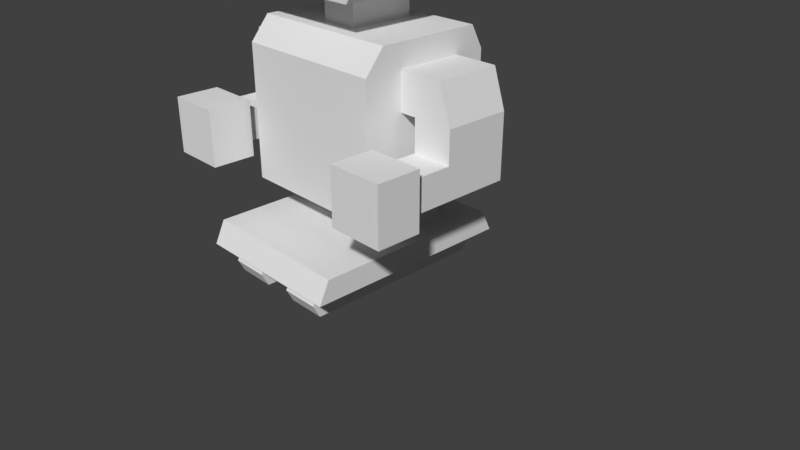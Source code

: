 # Source: Robot.blend  (saved by Blender 2.79.0; exported with 4.5.12 LTS)
import bpy
from mathutils import Matrix  # noqa: F401  (used for matrix-valued properties, if any)

bpy.ops.wm.read_factory_settings(use_empty=True)
scene = bpy.context.scene
scene.name = 'Scene'

# ---- collections
col_collection_1 = bpy.data.collections.new('Collection 1'); scene.collection.children.link(col_collection_1)

# ---- materials (node trees are filled in below, after node groups)
mat_material = bpy.data.materials.new('Material')
mat_material.alpha_threshold = 0.0
mat_material.use_transparent_shadow = False
mat_material.roughness = 0.5
mat_material.line_color = (0.0, 0.0, 0.0, 1.0)

# ---- material node trees

# ---- world
world_world = bpy.data.worlds.new('World'); scene.world = world_world
world_world.color = (0.05088, 0.05088, 0.05088)
world_world.use_sun_shadow = False
world_world.sun_shadow_jitter_overblur = 0.0
world_world.cycles.sampling_method = 'MANUAL'

# ---- cameras
cam_camera = bpy.data.cameras.new('Camera')
cam_camera.clip_end = 100.0
cam_camera.lens = 35.0
cam_camera.sensor_width = 32.0
cam_camera.sensor_height = 18.0
cam_camera.ortho_scale = 7.314
cam_camera.dof.focus_distance = 0.0
cam_camera.dof.aperture_fstop = 128.0

# ---- meshes
me_cube = bpy.data.meshes.new('Cube')
me_cube.from_pydata([(-0.2424, -0.6305, 2.026), (-0.2424, 0.7061, 2.026), (-1.0, -0.8739, 0.02566), (-1.0, 0.8657, 0.02566), (-0.2424, -0.8739, 0.02566), (-0.2424, 0.8657, 0.02566), (-1.0, -0.6305, 2.026), (-1.0, 0.7061, 2.026), (1.788e-07, 0.8657, 0.02566), (0.0, -0.8739, 0.02566), (2.384e-07, 0.7061, 2.026), (-5.364e-07, -0.6305, 2.026), (-0.7424, 0.8657, 0.02566), (-0.7424, -0.8739, 0.02566), (-0.7424, 0.7061, 2.026), (-0.7424, -0.6305, 2.026), (-0.2424, -0.3798, 0.02566), (-0.2424, -0.3798, 2.026), (-1.0, -0.3798, 0.02566), (-1.0, -0.3798, 2.026), (-2.961e-07, -0.3798, 2.026), (5.545e-08, -0.3798, 0.02566), (-0.7424, -0.3798, 2.026), (-0.7424, -0.3798, 0.02566), (-0.2424, 0.4619, 0.02566), (-1.0, 0.4619, 0.02566), (-1.0, 0.4619, 2.026), (1.307e-07, 0.4619, 0.02566), (-0.7424, 0.4619, 0.02566), (-0.2424, 0.4619, 2.026), (2.995e-08, 0.4619, 2.026), (-0.7424, 0.4619, 2.026), (-0.2424, -0.3798, -0.6552), (-0.7424, -0.3798, -0.6552), (-0.2424, 0.4619, -0.6552), (-0.7424, 0.4619, -0.6552), (-0.7424, -0.3798, -0.3714), (-0.2424, -0.3798, -0.3714), (-0.7424, 0.4619, -0.3714), (-0.2424, 0.4619, -0.3714), (-0.2424, -1.604, -0.6552), (-0.7424, -1.604, -0.6552), (-0.7424, -1.47, -0.3714), (-0.2424, -1.47, -0.3714), (-0.2424, 1.15, -0.6552), (-0.7424, 1.15, -0.6552), (-0.7424, 1.007, -0.3714), (-0.2424, 1.007, -0.3714), (-1.017, -0.3798, -0.6552), (-1.017, 0.4619, -0.6552), (-1.017, -0.3798, -0.3714), (-1.017, 0.4619, -0.3714), (-1.017, -1.604, -0.6552), (-1.017, -1.47, -0.3714), (-1.017, 1.15, -0.6552), (-1.017, 1.007, -0.3714), (-3.725e-08, -0.3798, -0.6552), (5.215e-08, 0.4619, -0.6552), (-3.725e-08, -0.3798, -0.3714), (5.215e-08, 0.4619, -0.3714), (-3.725e-08, -1.604, -0.6552), (-3.725e-08, -1.47, -0.3714), (5.215e-08, 1.15, -0.6552), (5.215e-08, 1.007, -0.3714), (-0.2424, 0.8657, 1.256), (-1.0, -0.8739, 1.256), (-1.0, 0.8657, 1.256), (-0.2424, -0.8739, 1.256), (2.155e-07, 0.8657, 1.256), (-3.301e-07, -0.8739, 1.256), (-0.7424, 0.8657, 1.256), (-0.7424, -0.8739, 1.256), (-1.0, -0.3798, 1.256), (-1.0, 0.4619, 1.256), (-0.2424, 0.8657, 1.73), (-1.0, -0.8739, 1.73), (-1.0, 0.8657, 1.73), (2.296e-07, 0.8657, 1.73), (-0.7424, 0.8657, 1.73), (-0.2424, -0.8739, 1.73), (-4.571e-07, -0.8739, 1.73), (-0.7424, -0.8739, 1.73), (-1.0, -0.3798, 1.73), (-1.0, 0.4619, 1.73), (-1.72, -0.3798, 1.256), (-1.72, 0.4619, 1.256), (-1.56, -0.3798, 1.73), (-1.56, 0.4619, 1.73), (-1.21, -0.3798, 1.256), (-1.21, 0.4619, 1.256), (-1.21, 0.4619, 1.73), (-1.21, -0.3798, 1.73), (-1.72, -0.3798, 0.4446), (-1.72, 0.4619, 0.4446), (-1.21, -0.3798, 0.4446), (-1.21, 0.4619, 0.4446), (-1.21, 0.4619, 0.8505), (-1.72, 0.4619, 0.8505), (-1.72, -0.3798, 0.8505), (-1.21, -0.3798, 0.8505), (-1.72, -1.462, 0.4446), (-1.21, -1.462, 0.4446), (-1.72, -1.462, 0.8505), (-1.21, -1.462, 0.8505), (-1.21, -0.9005, 0.8505), (-1.21, -0.9005, 0.4446), (-1.72, -0.9005, 0.8505), (-1.72, -0.9005, 0.4446), (-1.109, -1.462, 0.4446), (-1.109, -1.462, 0.8505), (-1.109, -0.9005, 0.8505), (-1.109, -0.9005, 0.4446), (-1.819, -1.462, 0.4446), (-1.819, -1.462, 0.8505), (-1.819, -0.9005, 0.8505), (-1.819, -0.9005, 0.4446), (-1.72, -1.462, 1.006), (-1.21, -1.462, 1.006), (-1.21, -0.9005, 1.006), (-1.72, -0.9005, 1.006), (-1.109, -1.462, 1.006), (-1.109, -0.9005, 1.006), (-1.819, -1.462, 1.006), (-1.819, -0.9005, 1.006), (-1.72, -1.462, 0.2871), (-1.21, -1.462, 0.2871), (-1.21, -0.9005, 0.2871), (-1.72, -0.9005, 0.2871), (-1.109, -1.462, 0.2871), (-1.109, -0.9005, 0.2871), (-1.819, -1.462, 0.2871), (-1.819, -0.9005, 0.2871), (-0.2424, -0.3798, 2.428), (-2.961e-07, -0.3798, 2.428), (-0.2424, 0.4619, 2.428), (2.995e-08, 0.4619, 2.428), (-0.2424, -0.3798, 3.357), (-2.961e-07, -0.3798, 3.357), (-0.2424, 0.4619, 3.357), (2.995e-08, 0.4619, 3.357), (-0.7049, -0.3798, 2.428), (-0.7049, 0.4619, 2.428), (-0.7243, -0.3798, 3.357), (-0.7243, 0.4619, 3.357), (-0.2424, -0.8625, 2.428), (-5.048e-07, -0.8625, 2.428), (-0.2424, -0.8625, 3.357), (-5.048e-07, -0.8625, 3.357), (-0.7049, -0.8625, 2.428), (-0.7243, -0.8625, 3.357), (2.995e-08, 0.4619, 3.102), (-2.961e-07, -0.3798, 3.102), (-0.2424, 0.4619, 3.102), (-0.8118, -0.3798, 3.102), (-0.8118, 0.4619, 3.102), (-5.048e-07, -0.8625, 3.102), (-0.2424, -0.8625, 3.102), (-0.8118, -0.8625, 3.102), (-2.961e-07, -0.3798, 2.57), (-0.2424, 0.4619, 2.57), (-0.8118, -0.3798, 2.57), (-0.8118, 0.4619, 2.57), (-5.048e-07, -0.8625, 2.57), (-0.2424, -0.8625, 2.57), (-0.8118, -0.8625, 2.57), (2.995e-08, 0.4619, 2.57), (-0.549, 0.4619, 3.357), (-0.549, -0.3798, 3.357), (-0.549, 0.4619, 2.428), (-0.549, -0.3798, 2.428), (-0.549, -0.8625, 3.357), (-0.549, -0.8625, 2.428), (-0.549, -0.8625, 3.102), (-0.549, 0.4619, 3.102), (-0.549, -0.8625, 2.57), (-0.549, 0.4619, 2.57), (-0.2424, -0.4947, 3.102), (-0.2424, -0.4947, 2.57), (-0.549, -0.4947, 3.102), (-0.549, -0.4947, 2.57), (-0.2424, 0.04107, 2.026), (-1.331e-07, 0.04107, 2.026), (-0.7424, 0.04107, 2.026), (-0.2424, 0.04107, 0.02566), (-1.0, 0.04107, 0.02566), (-1.0, 0.04107, 2.026), (9.308e-08, 0.04107, 0.02566), (-0.7424, 0.04107, 0.02566), (-0.2424, 0.04107, -0.6552), (-0.7424, 0.04107, -0.6552), (-0.2424, 0.04107, -0.3714), (-0.7424, 0.04107, -0.3714), (-1.017, 0.04107, -0.6552), (-1.017, 0.04107, -0.3714), (7.451e-09, 0.04107, -0.6552), (7.451e-09, 0.04107, -0.3714), (-1.0, 0.04107, 1.256), (-1.0, 0.04107, 1.73), (-1.72, 0.04107, 1.256), (-1.56, 0.04107, 1.73), (-1.21, 0.04107, 1.73), (-1.21, 0.04107, 1.256), (-1.72, 0.04107, 0.4446), (-1.21, 0.04107, 0.4446), (-1.72, 0.04107, 0.8505), (-1.21, 0.04107, 0.8505), (-0.2424, 0.04107, 2.428), (-1.331e-07, 0.04107, 2.428), (-0.2424, 0.04107, 3.357), (-1.331e-07, 0.04107, 3.357), (-0.7049, 0.04107, 2.428), (-0.7243, 0.04107, 3.357), (-0.8118, 0.04107, 3.102), (-1.331e-07, 0.04107, 3.102), (-1.331e-07, 0.04107, 2.57), (-0.8118, 0.04107, 2.57), (-0.549, 0.04107, 2.428), (-0.549, 0.04107, 3.357), (-0.7424, 0.9484, -0.3714), (-0.7424, 0.9484, -0.6552), (-0.2424, 0.9484, -0.3714), (-0.2424, 0.9484, -0.6552), (-1.017, 0.9484, -0.3714), (-1.017, 0.9484, -0.6552), (5.215e-08, 0.9484, -0.3714), (5.215e-08, 0.9484, -0.6552), (-0.7424, -1.4, -0.6552), (-0.7424, -1.4, -0.3714), (-0.2424, -1.4, -0.3714), (-0.2424, -1.4, -0.6552), (-1.017, -1.4, -0.6552), (-1.017, -1.4, -0.3714), (-3.725e-08, -1.4, -0.3714), (-3.725e-08, -1.4, -0.6552), (-0.2424, -0.3798, -0.9929), (-0.7424, -0.3798, -0.9929), (-0.2424, 0.4619, -0.9929), (-0.7424, 0.4619, -0.9929), (-0.2424, 0.04107, -0.9929), (-0.7424, 0.04107, -0.9929), (-0.7424, 0.9484, -0.9929), (-0.2424, 0.9484, -0.9929), (-0.7424, -1.4, -0.9929), (-0.2424, -1.4, -0.9929), (-0.2424, -0.3798, -0.824), (-0.7424, 0.04107, -0.824), (-0.7424, 0.4619, -0.824), (-0.2424, 0.04107, -0.824), (-0.7424, -1.489, -0.824), (-0.2424, -1.489, -0.824), (-0.7424, -0.3798, -0.824), (-0.2424, 0.4619, -0.824), (-0.2424, 1.07, -0.824), (-0.7424, 1.07, -0.824)], [], [(23, 13, 2, 18), (22, 19, 6, 15), (21, 9, 4, 16), (81, 15, 6, 75), (83, 26, 7, 76), (70, 12, 3, 66), (20, 17, 0, 11), (80, 11, 0, 79), (68, 8, 5, 64), (64, 5, 12, 70), (79, 0, 15, 81), (17, 22, 15, 0), (16, 4, 13, 23), (41, 42, 53, 52), (180, 182, 22, 17), (180, 17, 132, 206), (75, 6, 19, 82), (186, 21, 16, 183), (182, 185, 19, 22), (187, 23, 18, 184), (12, 28, 25, 3), (14, 7, 26, 31), (8, 27, 24, 5), (10, 1, 29, 30), (1, 14, 31, 29), (5, 24, 28, 12), (197, 185, 26, 83), (244, 249, 243, 234), (218, 46, 55, 222), (227, 36, 50, 231), (190, 37, 58, 195), (183, 16, 37, 190), (28, 24, 39, 38), (187, 28, 38, 191), (16, 23, 36, 37), (43, 42, 41, 40), (228, 227, 42, 43), (226, 229, 40, 41), (188, 34, 57, 194), (46, 47, 44, 45), (218, 220, 47, 46), (229, 32, 56, 233), (221, 219, 45, 44), (231, 230, 52, 53), (193, 51, 49, 192), (223, 222, 55, 54), (189, 33, 48, 192), (226, 41, 52, 230), (219, 35, 49, 223), (46, 45, 54, 55), (191, 38, 51, 193), (195, 58, 56, 194), (233, 232, 61, 60), (224, 225, 62, 63), (220, 39, 59, 224), (44, 47, 63, 62), (228, 43, 61, 232), (221, 44, 62, 225), (43, 40, 60, 61), (184, 196, 73, 25), (2, 65, 72, 18), (4, 67, 71, 13), (74, 64, 70, 78), (77, 68, 64, 74), (9, 69, 67, 4), (78, 70, 66, 76), (25, 73, 66, 3), (13, 71, 65, 2), (14, 78, 76, 7), (10, 77, 74, 1), (1, 74, 78, 14), (97, 96, 95, 93), (65, 75, 82, 72), (67, 79, 81, 71), (69, 80, 79, 67), (73, 83, 76, 66), (71, 81, 75, 65), (198, 199, 87, 85), (200, 90, 87, 199), (88, 91, 86, 84), (90, 89, 85, 87), (83, 73, 89, 90), (72, 82, 91, 88), (197, 83, 90, 200), (196, 72, 88, 201), (203, 94, 92, 202), (109, 110, 121, 120), (205, 99, 94, 203), (204, 97, 93, 202), (198, 85, 97, 204), (201, 88, 99, 205), (88, 84, 98, 99), (85, 89, 96, 97), (103, 102, 100, 101), (106, 114, 123, 119), (107, 105, 126, 127), (110, 104, 118, 121), (98, 92, 107, 106), (92, 94, 105, 107), (99, 98, 106, 104), (94, 99, 104, 105), (111, 110, 109, 108), (105, 104, 110, 111), (103, 101, 108, 109), (112, 115, 131, 130), (114, 115, 112, 113), (100, 112, 130, 124), (100, 102, 113, 112), (106, 107, 115, 114), (118, 117, 120, 121), (118, 119, 116, 117), (116, 119, 123, 122), (103, 109, 120, 117), (113, 102, 116, 122), (114, 113, 122, 123), (102, 103, 117, 116), (104, 106, 119, 118), (127, 126, 125, 124), (125, 126, 129, 128), (127, 124, 130, 131), (101, 100, 124, 125), (105, 111, 129, 126), (115, 107, 127, 131), (111, 108, 128, 129), (108, 101, 125, 128), (213, 150, 139, 209), (17, 20, 133, 132), (181, 30, 135, 207), (30, 29, 134, 135), (209, 208, 136, 137), (167, 142, 149, 170), (217, 166, 143, 211), (150, 152, 138, 139), (212, 153, 142, 211), (175, 168, 141, 161), (216, 169, 140, 210), (169, 132, 144, 171), (156, 155, 147, 146), (172, 170, 149, 157), (137, 136, 146, 147), (132, 133, 145, 144), (151, 137, 147, 155), (160, 140, 148, 164), (142, 153, 157, 149), (158, 151, 155, 162), (174, 172, 157, 164), (163, 162, 155, 156), (166, 173, 154, 143), (215, 160, 153, 212), (165, 159, 152, 150), (214, 165, 150, 213), (207, 135, 165, 214), (135, 134, 159, 165), (210, 140, 160, 215), (144, 145, 162, 163), (171, 174, 164, 148), (133, 158, 162, 145), (153, 160, 164, 157), (173, 175, 161, 154), (152, 159, 175, 173), (144, 163, 174, 171), (138, 152, 173, 166), (174, 163, 177, 179), (156, 146, 170, 172), (140, 169, 171, 148), (206, 132, 169, 216), (159, 134, 168, 175), (208, 138, 166, 217), (136, 167, 170, 146), (177, 176, 178, 179), (156, 172, 178, 176), (172, 174, 179, 178), (163, 156, 176, 177), (136, 208, 217, 167), (134, 206, 216, 168), (141, 210, 215, 161), (133, 207, 214, 158), (158, 214, 213, 151), (161, 215, 212, 154), (168, 216, 210, 141), (154, 212, 211, 143), (167, 217, 211, 142), (139, 138, 208, 209), (20, 181, 207, 133), (151, 213, 209, 137), (89, 201, 205, 96), (84, 198, 204, 98), (98, 204, 202, 92), (96, 205, 203, 95), (95, 203, 202, 93), (73, 196, 201, 89), (82, 197, 200, 91), (91, 200, 199, 86), (84, 86, 199, 198), (18, 72, 196, 184), (59, 195, 194, 57), (36, 191, 193, 50), (35, 189, 192, 49), (50, 193, 192, 48), (32, 188, 194, 56), (23, 187, 191, 36), (24, 183, 190, 39), (39, 190, 195, 59), (249, 248, 242, 243), (82, 19, 185, 197), (28, 187, 184, 25), (31, 26, 185, 182), (27, 186, 183, 24), (29, 180, 206, 134), (29, 31, 182, 180), (34, 221, 225, 57), (47, 220, 224, 63), (59, 57, 225, 224), (45, 219, 223, 54), (49, 51, 222, 223), (247, 244, 234, 238), (38, 39, 220, 218), (38, 218, 222, 51), (37, 228, 232, 58), (56, 58, 232, 233), (33, 226, 230, 48), (50, 48, 230, 231), (40, 229, 233, 60), (245, 246, 237, 239), (37, 36, 227, 228), (42, 227, 231, 53), (238, 234, 235, 239), (236, 238, 239, 237), (236, 237, 240, 241), (235, 234, 243, 242), (250, 245, 239, 235), (248, 250, 235, 242), (251, 247, 238, 236), (253, 252, 241, 240), (252, 251, 236, 241), (246, 253, 240, 237), (35, 219, 253, 246), (221, 34, 251, 252), (219, 221, 252, 253), (34, 188, 247, 251), (226, 33, 250, 248), (33, 189, 245, 250), (189, 35, 246, 245), (188, 32, 244, 247), (229, 226, 248, 249), (32, 229, 249, 244), (37, 190, 39, 38, 191, 36)])
_uv = me_cube.uv_layers.new(name='UVMap')
_uv.uv.foreach_set('vector', [0.4264, 0.3788, 0.3654, 0.3788, 0.3654, 0.347, 0.4264, 0.347, 0.0921, 0.8945, 0.1239, 0.8945, 0.1239, 0.9255, 0.0921, 0.9255, 0.4264, 0.4706, 0.3654, 0.4706, 0.3654, 0.4406, 0.4264, 0.4406, 0.7836, 0.8263, 0.7836, 0.8736, 0.7518, 0.8736, 0.7518, 0.8263, 0.9258, 0.1654, 0.9623, 0.1654, 0.9623, 0.1956, 0.9258, 0.2153, 0.9079, 0.8265, 0.9079, 0.9244, 0.8761, 0.9244, 0.8761, 0.8265, 0.0003554, 0.8945, 0.03031, 0.8945, 0.03031, 0.9255, 0.0003554, 0.9255, 0.8754, 0.8263, 0.8754, 0.8736, 0.8454, 0.8736, 0.8454, 0.8263, 0.9996, 0.8265, 0.9996, 0.9244, 0.9697, 0.9244, 0.9697, 0.8265, 0.9697, 0.8265, 0.9697, 0.9244, 0.9079, 0.9244, 0.9079, 0.8265, 0.8454, 0.8263, 0.8454, 0.8736, 0.7836, 0.8736, 0.7836, 0.8263, 0.03031, 0.8945, 0.0921, 0.8945, 0.0921, 0.9255, 0.03031, 0.9255, 0.4264, 0.4406, 0.3654, 0.4406, 0.3654, 0.3788, 0.4264, 0.3788, 0.08126, 0.1475, 0.08914, 0.1914, 0.05032, 0.2149, 0.02903, 0.1456, 0.03031, 0.8425, 0.0921, 0.8425, 0.0921, 0.8945, 0.03031, 0.8945, 0.2814, 0.945, 0.2294, 0.945, 0.2294, 0.8953, 0.2814, 0.8953, 0.9258, 0.0003553, 0.9623, 0.03043, 0.9623, 0.06142, 0.9258, 0.06142, 0.5212, 0.9406, 0.4692, 0.9406, 0.4692, 0.9107, 0.5212, 0.9107, 0.0921, 0.8425, 0.1239, 0.8425, 0.1239, 0.8945, 0.0921, 0.8945, 0.3861, 0.9272, 0.3341, 0.9272, 0.3341, 0.8953, 0.3861, 0.8953, 0.7836, 0.8744, 0.7836, 0.9242, 0.7518, 0.9242, 0.7518, 0.8744, 0.0921, 0.7603, 0.1239, 0.7603, 0.1239, 0.7905, 0.0921, 0.7905, 0.8754, 0.8744, 0.8754, 0.9242, 0.8454, 0.9242, 0.8454, 0.8744, 0.0003553, 0.7603, 0.03031, 0.7603, 0.03031, 0.7905, 0.0003553, 0.7905, 0.03031, 0.7603, 0.0921, 0.7603, 0.0921, 0.7905, 0.03031, 0.7905, 0.8454, 0.8744, 0.8454, 0.9242, 0.7836, 0.9242, 0.7836, 0.8744, 0.9258, 0.1134, 0.9623, 0.1134, 0.9623, 0.1654, 0.9258, 0.1654, 0.6085, 0.4641, 0.5346, 0.3486, 0.5582, 0.3467, 0.6261, 0.4529, 0.3733, 0.2082, 0.3772, 0.2028, 0.4144, 0.2274, 0.4069, 0.2348, 0.09331, 0.1988, 0.2147, 0.2522, 0.2031, 0.2952, 0.05914, 0.224, 0.2627, 0.1971, 0.2211, 0.1954, 0.2234, 0.1706, 0.2631, 0.1729, 0.78, 0.5242, 0.785, 0.5549, 0.7519, 0.6083, 0.7152, 0.5246, 0.8188, 0.4979, 0.7902, 0.4916, 0.748, 0.4445, 0.8519, 0.4445, 0.8238, 0.5286, 0.8188, 0.4979, 0.8519, 0.4445, 0.8886, 0.5282, 0.785, 0.5549, 0.8136, 0.5612, 0.8558, 0.6083, 0.7519, 0.6083, 0.1361, 0.1711, 0.08914, 0.1914, 0.08126, 0.1475, 0.1303, 0.1529, 0.139, 0.1752, 0.09331, 0.1988, 0.08914, 0.1914, 0.1361, 0.1711, 0.08859, 0.1199, 0.1373, 0.1376, 0.1303, 0.1529, 0.08126, 0.1475, 0.2687, 0.1207, 0.3085, 0.1323, 0.3015, 0.1513, 0.2651, 0.1453, 0.3772, 0.2028, 0.339, 0.1781, 0.3437, 0.1618, 0.3908, 0.1627, 0.3733, 0.2082, 0.3363, 0.1812, 0.339, 0.1781, 0.3772, 0.2028, 0.1373, 0.1376, 0.223, 0.1185, 0.2238, 0.1431, 0.149, 0.1506, 0.3389, 0.151, 0.3878, 0.1362, 0.3908, 0.1627, 0.3437, 0.1618, 0.05914, 0.224, 0.03018, 0.2638, 0.0003553, 0.242, 0.05032, 0.2149, 0.2708, 0.2945, 0.3386, 0.2807, 0.3574, 0.3264, 0.2768, 0.3463, 0.4387, 0.2762, 0.4069, 0.2348, 0.4144, 0.2274, 0.4685, 0.2528, 0.283, 0.05135, 0.216, 0.04912, 0.206, 0.0003553, 0.2938, 0.0003553, 0.08859, 0.1199, 0.08126, 0.1475, 0.02903, 0.1456, 0.0397, 0.09758, 0.3878, 0.1362, 0.3444, 0.07667, 0.3764, 0.03595, 0.4347, 0.1224, 0.3772, 0.2028, 0.3908, 0.1627, 0.4388, 0.1655, 0.4144, 0.2274, 0.2668, 0.2489, 0.3182, 0.2431, 0.3386, 0.2807, 0.2708, 0.2945, 0.2631, 0.1729, 0.2234, 0.1706, 0.2238, 0.1431, 0.2651, 0.1453, 0.149, 0.1506, 0.1478, 0.1634, 0.1449, 0.162, 0.1418, 0.154, 0.3285, 0.1707, 0.3297, 0.1599, 0.335, 0.1644, 0.3307, 0.1699, 0.3363, 0.1812, 0.3028, 0.195, 0.2999, 0.1736, 0.3285, 0.1707, 0.3437, 0.1618, 0.339, 0.1781, 0.3307, 0.1699, 0.335, 0.1644, 0.139, 0.1752, 0.1361, 0.1711, 0.1449, 0.162, 0.1478, 0.1634, 0.3389, 0.151, 0.3437, 0.1618, 0.335, 0.1644, 0.3297, 0.1599, 0.1361, 0.1711, 0.1303, 0.1529, 0.1418, 0.154, 0.1449, 0.162, 0.7152, 0.1134, 0.8673, 0.1134, 0.8673, 0.1654, 0.7152, 0.1654, 0.7152, 0.0003553, 0.8673, 0.0003553, 0.8673, 0.06142, 0.7152, 0.06142, 0.8454, 0.6157, 0.8454, 0.7678, 0.7836, 0.7678, 0.7836, 0.6157, 0.9709, 0.7668, 0.9697, 0.8265, 0.9079, 0.8265, 0.9091, 0.7668, 1.001, 0.7668, 0.9996, 0.8265, 0.9697, 0.8265, 0.9709, 0.7668, 0.8754, 0.6157, 0.8754, 0.7678, 0.8454, 0.7678, 0.8454, 0.6157, 0.9091, 0.7668, 0.9079, 0.8265, 0.8761, 0.8265, 0.8773, 0.7668, 0.7152, 0.1654, 0.8673, 0.1654, 0.8673, 0.2153, 0.7152, 0.2153, 0.7836, 0.6157, 0.7836, 0.7678, 0.7518, 0.7678, 0.7518, 0.6157, 0.9079, 0.6157, 0.9091, 0.7668, 0.8773, 0.7668, 0.8761, 0.6157, 0.9996, 0.6157, 1.001, 0.7668, 0.9709, 0.7668, 0.9697, 0.6157, 0.9697, 0.6157, 0.9709, 0.7668, 0.9091, 0.7668, 0.9079, 0.6157, 0.6622, 0.7968, 0.7251, 0.7968, 0.7251, 0.847, 0.6622, 0.847, 0.8673, 0.0003553, 0.9258, 0.0003553, 0.9258, 0.06142, 0.8673, 0.06142, 0.8454, 0.7678, 0.8454, 0.8263, 0.7836, 0.8263, 0.7836, 0.7678, 0.8754, 0.7678, 0.8754, 0.8263, 0.8454, 0.8263, 0.8454, 0.7678, 0.8673, 0.1654, 0.9258, 0.1654, 0.9258, 0.2153, 0.8673, 0.2153, 0.7836, 0.7678, 0.7836, 0.8263, 0.7518, 0.8263, 0.7518, 0.7678, 0.6102, 0.7466, 0.6102, 0.6849, 0.6622, 0.6849, 0.6622, 0.7466, 0.6102, 0.6417, 0.6622, 0.6417, 0.6622, 0.6849, 0.6102, 0.6849, 0.4952, 0.7466, 0.4952, 0.6881, 0.5384, 0.6881, 0.5582, 0.7466, 0.7251, 0.6881, 0.7251, 0.7466, 0.6622, 0.7466, 0.6819, 0.6881, 0.7511, 0.6881, 0.7511, 0.7466, 0.7251, 0.7466, 0.7251, 0.6881, 0.4692, 0.7466, 0.4692, 0.6881, 0.4952, 0.6881, 0.4952, 0.7466, 0.6102, 0.6157, 0.6622, 0.6157, 0.6622, 0.6417, 0.6102, 0.6417, 0.1766, 0.929, 0.1246, 0.929, 0.1246, 0.9031, 0.1766, 0.9031, 0.6102, 0.9099, 0.5582, 0.9099, 0.5582, 0.847, 0.6102, 0.847, 0.8723, 0.3551, 0.9418, 0.3551, 0.9418, 0.3743, 0.8723, 0.3743, 0.1766, 0.8529, 0.1246, 0.8529, 0.1246, 0.8027, 0.1766, 0.8027, 0.6102, 0.7968, 0.6622, 0.7968, 0.6622, 0.847, 0.6102, 0.847, 0.6102, 0.7466, 0.6622, 0.7466, 0.6622, 0.7968, 0.6102, 0.7968, 0.1766, 0.9031, 0.1246, 0.9031, 0.1246, 0.8529, 0.1766, 0.8529, 0.4952, 0.7466, 0.5582, 0.7466, 0.5582, 0.7968, 0.4952, 0.7968, 0.6622, 0.7466, 0.7251, 0.7466, 0.7251, 0.7968, 0.6622, 0.7968, 0.8599, 0.3551, 0.7969, 0.3551, 0.7969, 0.3049, 0.8599, 0.3049, 0.3777, 0.6663, 0.3654, 0.6663, 0.3654, 0.647, 0.3777, 0.647, 0.3777, 0.6269, 0.4407, 0.6269, 0.4407, 0.6463, 0.3777, 0.6463, 0.4531, 0.6663, 0.4407, 0.6663, 0.4407, 0.647, 0.4531, 0.647, 0.5582, 0.7968, 0.5582, 0.847, 0.4938, 0.847, 0.4938, 0.7968, 0.5582, 0.847, 0.5582, 0.9099, 0.4938, 0.9099, 0.4938, 0.847, 0.5582, 0.7338, 0.5582, 0.7968, 0.4938, 0.7968, 0.4938, 0.7338, 0.4297, 0.576, 0.4297, 0.6262, 0.3654, 0.6262, 0.3654, 0.576, 0.9418, 0.3049, 0.9418, 0.3551, 0.8723, 0.3551, 0.8723, 0.3049, 0.4396, 0.347, 0.4396, 0.3972, 0.4271, 0.3972, 0.4271, 0.347, 0.8599, 0.3551, 0.8599, 0.3049, 0.8723, 0.3049, 0.8723, 0.3551, 0.7846, 0.3049, 0.7152, 0.3049, 0.7152, 0.2855, 0.7846, 0.2855, 0.7152, 0.3551, 0.7152, 0.3049, 0.7846, 0.3049, 0.7846, 0.3551, 0.7969, 0.3049, 0.7846, 0.3049, 0.7846, 0.2855, 0.7969, 0.2855, 0.7969, 0.3049, 0.7969, 0.3551, 0.7846, 0.3551, 0.7846, 0.3049, 0.4271, 0.448, 0.4271, 0.3979, 0.4394, 0.3979, 0.4394, 0.448, 0.8599, 0.4438, 0.8599, 0.3743, 0.8723, 0.3743, 0.8723, 0.4438, 0.8599, 0.4438, 0.7969, 0.4438, 0.7969, 0.3743, 0.8599, 0.3743, 0.7969, 0.3743, 0.7969, 0.4438, 0.7846, 0.4438, 0.7846, 0.3743, 0.8599, 0.3551, 0.8723, 0.3551, 0.8723, 0.3743, 0.8599, 0.3743, 0.7846, 0.3551, 0.7969, 0.3551, 0.7969, 0.3743, 0.7846, 0.3743, 0.7152, 0.3551, 0.7846, 0.3551, 0.7846, 0.3743, 0.7152, 0.3743, 0.7969, 0.3551, 0.8599, 0.3551, 0.8599, 0.3743, 0.7969, 0.3743, 0.4407, 0.6663, 0.3777, 0.6663, 0.3777, 0.647, 0.4407, 0.647, 0.7969, 0.216, 0.8599, 0.216, 0.8599, 0.2855, 0.7969, 0.2855, 0.8599, 0.2855, 0.8599, 0.216, 0.8723, 0.216, 0.8723, 0.2855, 0.7969, 0.216, 0.7969, 0.2855, 0.7846, 0.2855, 0.7846, 0.216, 0.8599, 0.3049, 0.7969, 0.3049, 0.7969, 0.2855, 0.8599, 0.2855, 0.4407, 0.6269, 0.4531, 0.6269, 0.4531, 0.6463, 0.4407, 0.6463, 0.3654, 0.6269, 0.3777, 0.6269, 0.3777, 0.6463, 0.3654, 0.6463, 0.9418, 0.3049, 0.8723, 0.3049, 0.8723, 0.2855, 0.9418, 0.2855, 0.8723, 0.3049, 0.8599, 0.3049, 0.8599, 0.2855, 0.8723, 0.2855, 0.2123, 0.6386, 0.2643, 0.6386, 0.2643, 0.6701, 0.2123, 0.6701, 0.1304, 0.5055, 0.1603, 0.5055, 0.1603, 0.5552, 0.1304, 0.5552, 0.2123, 0.5055, 0.2643, 0.5055, 0.2643, 0.5552, 0.2123, 0.5552, 0.2643, 0.5055, 0.2943, 0.5055, 0.2943, 0.5552, 0.2643, 0.5552, 0.2123, 0.6701, 0.2123, 0.7, 0.1603, 0.7, 0.1603, 0.6701, 0.1603, 0.7379, 0.1603, 0.7596, 0.1007, 0.7596, 0.1007, 0.7379, 0.2123, 0.7379, 0.2643, 0.7379, 0.2643, 0.7596, 0.2123, 0.7596, 0.2643, 0.6386, 0.2943, 0.6386, 0.2943, 0.6701, 0.2643, 0.6701, 0.2123, 0.3803, 0.1603, 0.3803, 0.1603, 0.347, 0.2123, 0.347, 0.3322, 0.5728, 0.3322, 0.5552, 0.3514, 0.5552, 0.3647, 0.5728, 0.2123, 0.4874, 0.1603, 0.4874, 0.1603, 0.4681, 0.2123, 0.4681, 0.1603, 0.4874, 0.1603, 0.5252, 0.1007, 0.5252, 0.1007, 0.4874, 0.07072, 0.6386, 0.1007, 0.6386, 0.1007, 0.6701, 0.07072, 0.6701, 0.03283, 0.6386, 0.03283, 0.6701, 0.01117, 0.6701, 0.0003553, 0.6386, 0.1603, 0.6701, 0.1603, 0.7, 0.1007, 0.7, 0.1007, 0.6701, 0.1603, 0.5252, 0.1603, 0.5552, 0.1007, 0.5552, 0.1007, 0.5252, 0.1603, 0.6386, 0.1603, 0.6701, 0.1007, 0.6701, 0.1007, 0.6386, 0.1603, 0.4461, 0.1603, 0.4681, 0.1007, 0.4681, 0.1007, 0.4461, 0.1603, 0.347, 0.1603, 0.3803, 0.1007, 0.3803, 0.1007, 0.347, 0.1603, 0.5728, 0.1603, 0.6386, 0.1007, 0.6386, 0.1007, 0.5728, 0.03283, 0.5728, 0.03283, 0.6386, 0.0003553, 0.6386, 0.0003554, 0.5728, 0.07072, 0.5728, 0.1007, 0.5728, 0.1007, 0.6386, 0.07072, 0.6386, 0.3322, 0.6701, 0.3322, 0.6386, 0.3647, 0.6386, 0.3538, 0.6701, 0.2123, 0.4461, 0.1603, 0.4461, 0.1603, 0.3803, 0.2123, 0.3803, 0.2643, 0.5728, 0.2943, 0.5728, 0.2943, 0.6386, 0.2643, 0.6386, 0.2123, 0.5728, 0.2643, 0.5728, 0.2643, 0.6386, 0.2123, 0.6386, 0.2123, 0.5552, 0.2643, 0.5552, 0.2643, 0.5728, 0.2123, 0.5728, 0.2643, 0.5552, 0.2943, 0.5552, 0.2943, 0.5728, 0.2643, 0.5728, 0.2123, 0.4681, 0.1603, 0.4681, 0.1603, 0.4461, 0.2123, 0.4461, 0.07072, 0.5552, 0.1007, 0.5552, 0.1007, 0.5728, 0.07072, 0.5728, 0.03283, 0.5552, 0.03283, 0.5728, 0.0003554, 0.5728, 0.01357, 0.5552, 0.1603, 0.5552, 0.1603, 0.5728, 0.1007, 0.5728, 0.1007, 0.5552, 0.1603, 0.3803, 0.1603, 0.4461, 0.1007, 0.4461, 0.1007, 0.3803, 0.3322, 0.6386, 0.3322, 0.5728, 0.3647, 0.5728, 0.3647, 0.6386, 0.2943, 0.6386, 0.2943, 0.5728, 0.3322, 0.5728, 0.3322, 0.6386, 0.07072, 0.5552, 0.07072, 0.5728, 0.03283, 0.5728, 0.03283, 0.5552, 0.2943, 0.6701, 0.2943, 0.6386, 0.3322, 0.6386, 0.3322, 0.6701, 0.2393, 0.8946, 0.2392, 0.804, 0.2936, 0.8425, 0.2921, 0.8512, 0.07072, 0.6386, 0.07072, 0.6701, 0.03283, 0.6701, 0.03283, 0.6386, 0.1603, 0.4681, 0.1603, 0.4874, 0.1007, 0.4874, 0.1007, 0.4681, 0.2123, 0.5252, 0.1603, 0.5252, 0.1603, 0.4874, 0.2123, 0.4874, 0.2943, 0.5728, 0.2943, 0.5552, 0.3322, 0.5552, 0.3322, 0.5728, 0.2123, 0.7, 0.2643, 0.7, 0.2643, 0.7379, 0.2123, 0.7379, 0.1603, 0.7, 0.1603, 0.7379, 0.1007, 0.7379, 0.1007, 0.7, 0.2936, 0.8425, 0.3063, 0.8462, 0.3048, 0.8548, 0.2921, 0.8512, 0.3689, 0.804, 0.369, 0.8946, 0.3048, 0.8548, 0.3063, 0.8462, 0.369, 0.8946, 0.2393, 0.8946, 0.2921, 0.8512, 0.3048, 0.8548, 0.2392, 0.804, 0.3689, 0.804, 0.3063, 0.8462, 0.2936, 0.8425, 0.1603, 0.7, 0.2123, 0.7, 0.2123, 0.7379, 0.1603, 0.7379, 0.2643, 0.5252, 0.2123, 0.5252, 0.2123, 0.4874, 0.2643, 0.4874, 0.2643, 0.4681, 0.2123, 0.4681, 0.2123, 0.4461, 0.2643, 0.4461, 0.1603, 0.5552, 0.2123, 0.5552, 0.2123, 0.5728, 0.1603, 0.5728, 0.1603, 0.5728, 0.2123, 0.5728, 0.2123, 0.6386, 0.1603, 0.6386, 0.2643, 0.4461, 0.2123, 0.4461, 0.2123, 0.3803, 0.2643, 0.3803, 0.2643, 0.4874, 0.2123, 0.4874, 0.2123, 0.4681, 0.2643, 0.4681, 0.2643, 0.3803, 0.2123, 0.3803, 0.2123, 0.347, 0.2643, 0.347, 0.1603, 0.7379, 0.2123, 0.7379, 0.2123, 0.7596, 0.1603, 0.7596, 0.2643, 0.6701, 0.2643, 0.7, 0.2123, 0.7, 0.2123, 0.6701, 0.1603, 0.5055, 0.2123, 0.5055, 0.2123, 0.5552, 0.1603, 0.5552, 0.1603, 0.6386, 0.2123, 0.6386, 0.2123, 0.6701, 0.1603, 0.6701, 0.2286, 0.9031, 0.1766, 0.9031, 0.1766, 0.8529, 0.2286, 0.8529, 0.5582, 0.7466, 0.6102, 0.7466, 0.6102, 0.7968, 0.5582, 0.7968, 0.5582, 0.7968, 0.6102, 0.7968, 0.6102, 0.847, 0.5582, 0.847, 0.2286, 0.8529, 0.1766, 0.8529, 0.1766, 0.8027, 0.2286, 0.8027, 0.6622, 0.9099, 0.6102, 0.9099, 0.6102, 0.847, 0.6622, 0.847, 0.2286, 0.929, 0.1766, 0.929, 0.1766, 0.9031, 0.2286, 0.9031, 0.5582, 0.6157, 0.6102, 0.6157, 0.6102, 0.6417, 0.5582, 0.6417, 0.5582, 0.6417, 0.6102, 0.6417, 0.6102, 0.6849, 0.5582, 0.6849, 0.5582, 0.7466, 0.5582, 0.6849, 0.6102, 0.6849, 0.6102, 0.7466, 0.7152, 0.06142, 0.8673, 0.06142, 0.8673, 0.1134, 0.7152, 0.1134, 0.2999, 0.1736, 0.2631, 0.1729, 0.2651, 0.1453, 0.3015, 0.1513, 0.2155, 0.2527, 0.2668, 0.2489, 0.2708, 0.2945, 0.2031, 0.2952, 0.3444, 0.07667, 0.283, 0.05135, 0.2938, 0.0003553, 0.3764, 0.03595, 0.2031, 0.2952, 0.2708, 0.2945, 0.2768, 0.3463, 0.1937, 0.3461, 0.223, 0.1185, 0.2687, 0.1207, 0.2651, 0.1453, 0.2238, 0.1431, 0.8136, 0.5612, 0.8238, 0.5286, 0.8886, 0.5282, 0.8558, 0.6083, 0.7902, 0.4916, 0.78, 0.5242, 0.7152, 0.5246, 0.748, 0.4445, 0.3024, 0.1951, 0.2627, 0.1971, 0.2631, 0.1729, 0.2999, 0.1736, 0.5346, 0.3486, 0.4809, 0.3182, 0.4925, 0.2976, 0.5463, 0.328, 0.9258, 0.06142, 0.9623, 0.06142, 0.9623, 0.1134, 0.9258, 0.1134, 0.4381, 0.9272, 0.3861, 0.9272, 0.3861, 0.8953, 0.4381, 0.8953, 0.0921, 0.7905, 0.1239, 0.7905, 0.1239, 0.8425, 0.0921, 0.8425, 0.5732, 0.9406, 0.5212, 0.9406, 0.5212, 0.9107, 0.5732, 0.9107, 0.3334, 0.945, 0.2814, 0.945, 0.2814, 0.8953, 0.3334, 0.8953, 0.03031, 0.7905, 0.0921, 0.7905, 0.0921, 0.8425, 0.03031, 0.8425, 0.3085, 0.1323, 0.3389, 0.151, 0.3297, 0.1599, 0.3015, 0.1513, 0.339, 0.1781, 0.3363, 0.1812, 0.3285, 0.1707, 0.3307, 0.1699, 0.2999, 0.1736, 0.3015, 0.1513, 0.3297, 0.1599, 0.3285, 0.1707, 0.3908, 0.1627, 0.3878, 0.1362, 0.4347, 0.1224, 0.4388, 0.1655, 0.3574, 0.3264, 0.3386, 0.2807, 0.4069, 0.2348, 0.4387, 0.2762, 0.6365, 0.5079, 0.6085, 0.4641, 0.6261, 0.4529, 0.6541, 0.4967, 0.3188, 0.2425, 0.3028, 0.195, 0.3363, 0.1812, 0.3733, 0.2082, 0.3188, 0.2425, 0.3733, 0.2082, 0.4069, 0.2348, 0.3386, 0.2807, 0.2205, 0.1953, 0.139, 0.1752, 0.1478, 0.1634, 0.2234, 0.1706, 0.2238, 0.1431, 0.2234, 0.1706, 0.1478, 0.1634, 0.149, 0.1506, 0.216, 0.04912, 0.08859, 0.1199, 0.0397, 0.09758, 0.206, 0.0003553, 0.2031, 0.2952, 0.1937, 0.3461, 0.03018, 0.2638, 0.05914, 0.224, 0.1303, 0.1529, 0.1373, 0.1376, 0.149, 0.1506, 0.1418, 0.154, 0.3138, 0.7812, 0.3658, 0.7812, 0.3658, 0.802, 0.3138, 0.802, 0.2205, 0.1953, 0.2147, 0.2522, 0.09331, 0.1988, 0.139, 0.1752, 0.08914, 0.1914, 0.09331, 0.1988, 0.05914, 0.224, 0.05032, 0.2149, 0.634, 0.1731, 0.6083, 0.2183, 0.5546, 0.1879, 0.5802, 0.1426, 0.6596, 0.1278, 0.634, 0.1731, 0.5802, 0.1426, 0.6058, 0.09737, 0.6596, 0.1278, 0.6058, 0.09737, 0.6354, 0.04504, 0.6892, 0.07547, 0.5546, 0.1879, 0.6083, 0.2183, 0.5463, 0.328, 0.4925, 0.2976, 0.2618, 0.7812, 0.3138, 0.7812, 0.3138, 0.802, 0.2618, 0.802, 0.1246, 0.7812, 0.2618, 0.7812, 0.2618, 0.802, 0.1357, 0.802, 0.6645, 0.5517, 0.6365, 0.5079, 0.6541, 0.4967, 0.6821, 0.5405, 0.648, 0.0227, 0.7018, 0.05313, 0.6892, 0.07547, 0.6354, 0.04504, 0.7049, 0.615, 0.6645, 0.5517, 0.6821, 0.5405, 0.7145, 0.5912, 0.3658, 0.7812, 0.4408, 0.7812, 0.4259, 0.802, 0.3658, 0.802, 0.3658, 0.7603, 0.4259, 0.7603, 0.4408, 0.7812, 0.3658, 0.7812, 0.6793, 0.6136, 0.6469, 0.563, 0.6645, 0.5517, 0.7049, 0.615, 0.6607, 0.0003553, 0.7145, 0.03078, 0.7018, 0.05313, 0.648, 0.0227, 0.6469, 0.563, 0.6189, 0.5192, 0.6365, 0.5079, 0.6645, 0.5517, 0.1357, 0.7603, 0.2618, 0.7603, 0.2618, 0.7812, 0.1246, 0.7812, 0.2618, 0.7603, 0.3138, 0.7603, 0.3138, 0.7812, 0.2618, 0.7812, 0.3138, 0.7603, 0.3658, 0.7603, 0.3658, 0.7812, 0.3138, 0.7812, 0.6189, 0.5192, 0.5909, 0.4753, 0.6085, 0.4641, 0.6365, 0.5079, 0.523, 0.3691, 0.4692, 0.3387, 0.4809, 0.3182, 0.5346, 0.3486, 0.5909, 0.4753, 0.523, 0.3691, 0.5346, 0.3486, 0.6085, 0.4641, 0.3654, 0.5753, 0.3654, 0.5233, 0.3654, 0.4713, 0.4272, 0.4713, 0.4272, 0.5233, 0.4272, 0.5753])
me_cube.materials.append(mat_material)
me_cube.use_remesh_preserve_volume = False
me_cube.use_remesh_preserve_attributes = False
me_cube.use_mirror_vertex_groups = False
me_cube.update()

# ---- objects
ob_cube = bpy.data.objects.new('Cube', me_cube)
ob_camera = bpy.data.objects.new('Camera', cam_camera)

# ---- transforms, parenting, visibility, modifiers, constraints
ob_cube.location = (0.0, 0.0, 0.9914)
ob_cube.lock_rotations_4d = False
ob_cube.empty_display_type = 'ARROWS'
ob_cube.lineart.crease_threshold = 0.0
_m = ob_cube.modifiers.new('Mirror', 'MIRROR')
ob_camera.location = (7.481, -6.508, 5.344)
ob_camera.rotation_euler = (1.109, 0.0, 0.8149)
ob_camera.lock_rotations_4d = False
ob_camera.empty_display_type = 'ARROWS'
ob_camera.color = (0.0, 0.0, 0.0, 0.0)
ob_camera.display_type = 'WIRE'
ob_camera.lineart.crease_threshold = 0.0

# ---- collection membership
col_collection_1.objects.link(ob_cube)
col_collection_1.objects.link(ob_camera)

# ---- scene / render settings (as saved in the file)
scene.camera = ob_camera
scene.frame_start = 1; scene.frame_end = 250; scene.frame_set(1)
scene.render.engine = 'BLENDER_EEVEE_NEXT'
scene.render.resolution_percentage = 50
scene.render.dither_intensity = 0.0
scene.cycles.use_denoising = False
scene.cycles.samples = 128
scene.cycles.sampling_pattern = 'TABULATED_SOBOL'
scene.cycles.use_adaptive_sampling = False
scene.cycles.use_light_tree = False
scene.cycles.blur_glossy = 0.0
scene.cycles.sample_clamp_indirect = 0.0
scene.view_settings.view_transform = 'Standard'
bpy.context.view_layer.update()

# ---- added for rendering (the .blend has no usable light): sun
light_auto_sun = bpy.data.lights.new('AutoSun', 'SUN')
light_auto_sun.energy = 3.0
light_auto_sun.angle = 0.0523599
ob_auto_sun = bpy.data.objects.new('AutoSun', light_auto_sun)
scene.collection.objects.link(ob_auto_sun)
ob_auto_sun.rotation_euler = (0.872665, 0.174533, 0.523599)
bpy.context.view_layer.update()
